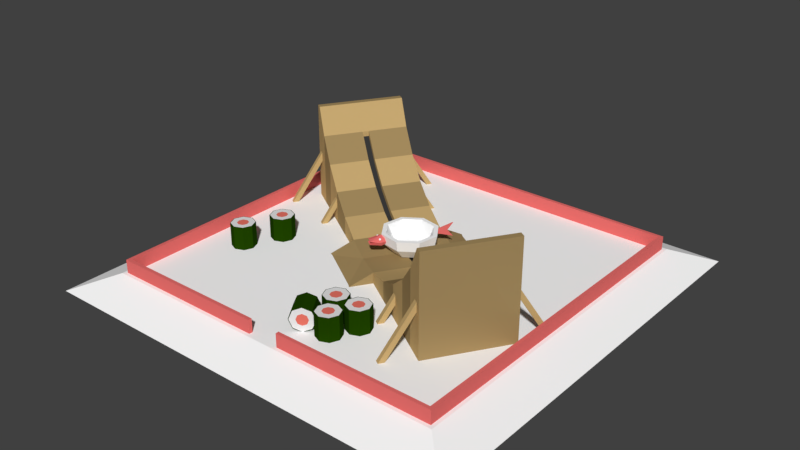 # Source: Fish_KD.blend  (saved by Blender 2.79.0; exported with 4.5.12 LTS)
import bpy
from mathutils import Matrix  # noqa: F401  (used for matrix-valued properties, if any)

bpy.ops.wm.read_factory_settings(use_empty=True)
scene = bpy.context.scene
scene.name = 'Scene'

# ---- collections
col_collection_1 = bpy.data.collections.new('Collection 1'); scene.collection.children.link(col_collection_1)

# ---- materials (node trees are filled in below, after node groups)
mat_fishkd_white = bpy.data.materials.new('FishKD_white')
mat_fishkd_white.alpha_threshold = 0.0
mat_fishkd_white.use_transparent_shadow = False
mat_fishkd_white.diffuse_color = (1.0, 1.0, 1.0, 1.0)
mat_fishkd_white.roughness = 0.5
mat_fishkd_red = bpy.data.materials.new('FishKD_red')
mat_fishkd_red.alpha_threshold = 0.0
mat_fishkd_red.use_transparent_shadow = False
mat_fishkd_red.diffuse_color = (0.8, 0.1582, 0.1494, 1.0)
mat_fishkd_red.roughness = 0.5
mat_fishkd_base = bpy.data.materials.new('FishKD_base')
mat_fishkd_base.alpha_threshold = 0.0
mat_fishkd_base.use_transparent_shadow = False
mat_fishkd_base.diffuse_color = (0.5583, 0.3864, 0.1651, 1.0)
mat_fishkd_base.roughness = 0.5
mat_fishkd_base.line_color = (0.0, 0.0, 0.0, 1.0)
mat_fishkd_black = bpy.data.materials.new('FishKD_black')
mat_fishkd_black.alpha_threshold = 0.0
mat_fishkd_black.use_transparent_shadow = False
mat_fishkd_black.diffuse_color = (0.03968, 0.03968, 0.03968, 1.0)
mat_fishkd_black.roughness = 0.5
mat_fishkd_base_dark = bpy.data.materials.new('FishKD_base_dark')
mat_fishkd_base_dark.alpha_threshold = 0.0
mat_fishkd_base_dark.use_transparent_shadow = False
mat_fishkd_base_dark.diffuse_color = (0.3588, 0.2498, 0.1086, 1.0)
mat_fishkd_base_dark.roughness = 0.5
mat_sushi_green = bpy.data.materials.new('Sushi_green')
mat_sushi_green.alpha_threshold = 0.0
mat_sushi_green.use_transparent_shadow = False
mat_sushi_green.diffuse_color = (0.01242, 0.04955, 0.0, 1.0)
mat_sushi_green.roughness = 0.5
mat_sushi_salmon = bpy.data.materials.new('Sushi_salmon')
mat_sushi_salmon.alpha_threshold = 0.0
mat_sushi_salmon.use_transparent_shadow = False
mat_sushi_salmon.diffuse_color = (0.8, 0.1731, 0.1295, 1.0)
mat_sushi_salmon.roughness = 0.5
mat_sushi_rice = bpy.data.materials.new('Sushi_rice')
mat_sushi_rice.alpha_threshold = 0.0
mat_sushi_rice.use_transparent_shadow = False
mat_sushi_rice.roughness = 0.5
mat_sushi_rice.specular_intensity = 1.0

# ---- material node trees

# ---- world
world_world = bpy.data.worlds.new('World'); scene.world = world_world
world_world.color = (0.05088, 0.05088, 0.05088)
world_world.use_sun_shadow = False
world_world.sun_shadow_jitter_overblur = 0.0
world_world.cycles.sampling_method = 'MANUAL'

# ---- meshes
me_cube = bpy.data.meshes.new('Cube')
me_cube.from_pydata([(3.035, 3.035, -0.06253), (3.035, -3.035, -0.06253), (-3.035, -3.035, -0.06253), (-3.035, 3.035, -0.06253), (2.416, 2.416, 0.1621), (2.416, -2.416, 0.1621), (-2.416, -2.416, 0.1621), (-2.416, 2.416, 0.1621), (2.514, 2.514, 0.1621), (2.514, -2.514, 0.1621), (-2.514, 2.514, 0.1621), (-2.514, -2.514, 0.1621), (2.465, 2.465, 0.1621), (2.465, -2.465, 0.1621), (-2.465, 2.465, 0.1621), (-2.465, -2.465, 0.1621), (2.465, 2.465, 0.3516), (2.465, -2.465, 0.3516), (-2.465, 2.465, 0.3516), (-2.465, -2.465, 0.3516), (2.416, 2.416, 0.3516), (2.416, -2.416, 0.3516), (-2.416, 2.416, 0.3516), (-2.416, -2.416, 0.3516), (0.2753, 3.035, -0.06253), (-0.2753, 3.035, -0.06253), (0.2753, -3.035, -0.06253), (-0.2753, -3.035, -0.06253), (0.228, 2.514, 0.1621), (-0.2281, 2.514, 0.1621), (0.228, -2.514, 0.1621), (-0.2281, -2.514, 0.1621), (0.2236, 2.465, 0.1621), (-0.2236, 2.465, 0.1621), (0.2236, -2.465, 0.1621), (-0.2236, -2.465, 0.1621), (0.2192, 2.416, 0.1621), (-0.2192, 2.416, 0.1621), (0.2192, -2.416, 0.1621), (-0.2192, -2.416, 0.1621), (0.2236, 2.465, 0.3516), (-0.2236, 2.465, 0.3516), (0.2236, -2.465, 0.3516), (-0.2236, -2.465, 0.3516), (0.2192, 2.416, 0.3516), (-0.2192, 2.416, 0.3516), (0.2192, -2.416, 0.3516), (-0.2192, -2.416, 0.3516)], [], [(25, 27, 2, 3), (37, 7, 6, 39), (0, 8, 9, 1), (27, 31, 11, 2), (2, 11, 10, 3), (29, 25, 3, 10), (12, 13, 9, 8), (32, 12, 8, 28), (35, 15, 11, 31), (15, 14, 10, 11), (4, 5, 21, 20), (39, 6, 23, 47), (33, 14, 18, 41), (14, 15, 19, 18), (20, 21, 17, 16), (44, 20, 16, 40), (47, 23, 19, 43), (23, 22, 18, 19), (34, 13, 17, 42), (6, 7, 22, 23), (13, 12, 16, 17), (36, 4, 20, 44), (7, 37, 45, 22), (37, 36, 44, 45), (15, 35, 43, 19), (35, 39, 47, 43), (21, 46, 42, 17), (34, 42, 46, 38), (22, 45, 41, 18), (45, 44, 40, 41), (12, 32, 40, 16), (32, 33, 41, 40), (5, 38, 46, 21), (35, 34, 38, 39), (13, 34, 30, 9), (34, 35, 31, 30), (14, 33, 29, 10), (33, 32, 28, 29), (8, 0, 24, 28), (28, 24, 25, 29), (1, 9, 30, 26), (26, 30, 31, 27), (4, 36, 38, 5), (36, 37, 39, 38), (0, 1, 26, 24), (24, 26, 27, 25)])
me_cube.polygons.foreach_set('material_index', [0, 0, 0, 0, 0, 0, 0, 0, 0, 0, 1, 1, 1, 1, 1, 1, 1, 1, 1, 1, 1, 1, 1, 1, 1, 1, 1, 1, 1, 1, 1, 1, 1, 0, 0, 0, 0, 0, 0, 0, 0, 0, 0, 0, 0, 0])
me_cube.materials.append(mat_fishkd_white)
me_cube.materials.append(mat_fishkd_red)
me_cube.use_remesh_preserve_volume = False
me_cube.use_remesh_preserve_attributes = False
me_cube.use_mirror_vertex_groups = False
me_cube.update()
me_cylinder = bpy.data.meshes.new('Cylinder')
me_cylinder.from_pydata([(-5.323e-07, -0.6015, -1.333), (-0.4605, -0.6015, -1.294), (-0.9033, -0.6015, -1.176), (-1.311, -0.6015, -0.9855), (-1.669, -0.6015, -0.7288), (-1.963, -0.6015, -0.416), (-2.181, -0.6015, -0.05911), (-5.323e-07, -0.6015, -1.489), (-0.4605, -0.6015, -1.489), (-0.9033, -0.6015, -1.489), (-1.311, -0.6015, -1.489), (-1.669, -0.6015, -1.489), (-1.963, -0.6015, -1.489), (-2.181, -0.6015, -1.489), (-5.323e-07, -0.0449, -1.333), (-0.4605, -0.0449, -1.294), (-0.9033, -0.0449, -1.176), (-1.311, -0.0449, -0.9855), (-1.669, -0.0449, -0.7288), (-1.963, -0.0449, -0.416), (-2.181, -0.0449, -0.05911), (-2.181, -0.0449, -1.489), (-5.549e-07, -0.0449, -1.409), (-0.4605, -0.0449, -1.369), (-0.9033, -0.0449, -1.252), (-1.311, -0.0449, -1.061), (-1.669, -0.0449, -0.8041), (-1.963, -0.0449, -0.4913), (-2.269, -0.6015, -0.05911), (-2.269, -0.6015, -1.489), (-2.269, -0.0449, -1.489), (-2.269, -0.0449, -0.05911), (-5.323e-07, -0.9497, -1.463), (-0.4605, -0.9497, -1.463), (-5.323e-07, -0.9497, -1.489), (-0.4605, -0.9497, -1.489), (-1.963, 4.619e-07, -0.416), (-2.181, 4.619e-07, -0.05911), (-2.181, 4.619e-07, -1.489), (-5.549e-07, 5.573e-07, -1.409), (-0.4605, 5.573e-07, -1.369), (-0.9033, 5.472e-07, -1.252), (-1.311, 5.573e-07, -1.061), (-1.669, 5.573e-07, -0.8041), (-1.963, 5.472e-07, -0.4913), (-2.269, 4.619e-07, -0.05911), (-2.269, 4.619e-07, -1.489), (-2.119, -1.222, -1.719), (-2.119, -0.5555, -0.6557), (-2.188, -1.222, -1.72), (-2.188, -0.5549, -0.656), (-2.119, -1.164, -1.756), (-2.119, -0.4971, -0.6923), (-2.188, -1.163, -1.756), (-2.188, -0.4965, -0.6926), (-1.327, -1.015, -1.753), (-1.327, -0.5292, -0.9776), (-1.396, -1.014, -1.753), (-1.396, -0.5286, -0.978), (-1.327, -0.9565, -1.789), (-1.327, -0.4708, -1.014), (-1.396, -0.956, -1.79), (-1.396, -0.4703, -1.015)], [], [(14, 15, 1, 0), (15, 16, 2, 1), (16, 17, 3, 2), (17, 18, 4, 3), (18, 19, 5, 4), (19, 20, 6, 5), (0, 1, 33, 32), (4, 5, 12, 11), (2, 3, 10, 9), (5, 6, 13, 12), (3, 4, 11, 10), (1, 2, 9, 8), (6, 20, 31, 28), (13, 6, 28, 29), (36, 37, 20, 19), (17, 16, 24, 25), (18, 17, 25, 26), (43, 44, 27, 26), (42, 43, 26, 25), (41, 42, 25, 24), (40, 41, 24, 23), (39, 40, 23, 22), (16, 15, 23, 24), (19, 18, 26, 27), (15, 14, 22, 23), (36, 19, 27, 44), (28, 31, 30, 29), (21, 13, 29, 30), (38, 21, 30, 46), (32, 33, 35, 34), (1, 8, 35, 33), (8, 7, 34, 35), (31, 45, 46, 30), (20, 37, 45, 31), (47, 48, 50, 49), (49, 50, 54, 53), (53, 54, 52, 51), (51, 52, 48, 47), (49, 53, 51, 47), (54, 50, 48, 52), (55, 56, 58, 57), (57, 58, 62, 61), (61, 62, 60, 59), (59, 60, 56, 55), (57, 61, 59, 55), (62, 58, 56, 60)])
me_cylinder.polygons.foreach_set('material_index', [2, 0, 2, 0, 2, 0, 2, 2, 2, 0, 0, 0, 2, 0, 0, 0, 0, 1, 1, 1, 1, 1, 0, 0, 0, 0, 2, 0, 0, 0, 2, 0, 2, 2, 0, 0, 0, 0, 0, 0, 0, 0, 0, 0, 0, 0])
me_cylinder.materials.append(mat_fishkd_base)
me_cylinder.materials.append(mat_fishkd_black)
me_cylinder.materials.append(mat_fishkd_base_dark)
me_cylinder.use_remesh_preserve_volume = False
me_cylinder.use_remesh_preserve_attributes = False
me_cylinder.use_mirror_vertex_groups = False
me_cylinder.update()
me_cylinder_001 = bpy.data.meshes.new('Cylinder.001')
me_cylinder_001.from_pydata([(8.075e-09, 0.05603, -0.05665), (2.256e-08, 0.242, 0.1591), (0.03962, 0.03962, -0.05665), (0.1711, 0.1711, 0.1591), (0.05603, -1.49e-08, -0.05665), (0.242, -1.49e-08, 0.1591), (0.03962, -0.03962, -0.05665), (0.1711, -0.1711, 0.1591), (1.685e-08, -0.05603, -0.05665), (8.273e-09, -0.242, 0.1591), (-0.03962, -0.03962, -0.05665), (-0.1711, -0.1711, 0.1591), (-0.05603, 1.49e-08, -0.05665), (-0.242, 0.0, 0.1591), (-0.03962, 0.03962, -0.05665), (-0.1711, 0.1711, 0.1591), (0.2025, 0.2025, 0.1591), (2.328e-08, 0.2864, 0.1591), (0.2864, -1.49e-08, 0.1591), (0.2025, -0.2025, 0.1591), (-1.761e-09, -0.2864, 0.1591), (-0.2025, -0.2025, 0.1591), (-0.2864, 0.0, 0.1591), (-0.2025, 0.2025, 0.1591), (0.1189, 0.1189, 5.96e-08), (1.328e-08, 0.1682, 5.96e-08), (0.1682, -1.49e-08, 5.96e-08), (0.1189, -0.1189, 5.96e-08), (3.348e-09, -0.1682, 5.96e-08), (-0.1189, -0.1189, 5.96e-08), (-0.1682, 0.0, 5.96e-08), (-0.1189, 0.1189, 5.96e-08), (2.072e-08, 0.2629, 0.05121), (0.1859, 0.1859, 0.05121), (0.2629, -1.49e-08, 0.05121), (0.1859, -0.1859, 0.05121), (-2.263e-09, -0.2629, 0.05121), (-0.1859, -0.1859, 0.05121), (-0.2629, 0.0, 0.05121), (-0.1859, 0.1859, 0.05121), (-0.005601, 0.2645, 0.08434), (-0.005601, 0.2645, 0.126), (-0.005601, 0.433, 0.03328), (-0.005601, 0.433, 0.177), (0.005602, 0.2645, 0.08434), (0.005602, 0.2645, 0.126), (0.005602, 0.433, 0.03328), (0.005602, 0.433, 0.177), (-0.005601, 0.2645, 0.1051), (-0.005601, 0.375, 0.1051), (0.005602, 0.375, 0.1051), (0.005602, 0.2645, 0.1051), (0.02977, -0.2535, 0.1268), (-8.433e-08, -0.2535, 0.1391), (-8.271e-08, -0.2954, 0.154), (-8.271e-08, -0.4093, 0.1173), (0.04027, -0.2954, 0.1373), (0.04027, -0.4093, 0.113), (0.05696, -0.2954, 0.09703), (0.05696, -0.3293, 0.09703), (0.04027, -0.2954, 0.05675), (0.04027, -0.4093, 0.08105), (-8.769e-08, -0.2954, 0.04007), (-8.769e-08, -0.4093, 0.07671), (-0.04027, -0.2954, 0.05675), (-0.04027, -0.4093, 0.08105), (-0.05696, -0.2954, 0.09703), (-0.05696, -0.3293, 0.09703), (-0.04027, -0.2954, 0.1373), (-0.04027, -0.4093, 0.113), (0.0421, -0.2535, 0.09703), (0.02977, -0.2535, 0.06726), (-8.801e-08, -0.2535, 0.05493), (-0.02977, -0.2535, 0.06726), (-0.0421, -0.2535, 0.09703), (-0.02977, -0.2535, 0.1268), (-8.52e-08, -0.3313, 0.09703), (0.04027, -0.3313, 0.09703), (-0.04027, -0.3313, 0.09703), (-0.04057, -0.3138, 0.115), (-0.0321, -0.3199, 0.1215), (-0.0438, -0.3237, 0.1215), (-0.05103, -0.3138, 0.1215), (-0.0438, -0.3038, 0.1215), (-0.0321, -0.3076, 0.1215), (-0.03733, -0.3237, 0.1319), (-0.04903, -0.3199, 0.1319), (-0.04903, -0.3076, 0.1319), (-0.03733, -0.3038, 0.1319), (-0.0301, -0.3138, 0.1319), (-0.04057, -0.3138, 0.1384), (-0.04247, -0.3196, 0.1167), (-0.03559, -0.3174, 0.1167), (-0.03749, -0.3232, 0.1205), (-0.03062, -0.3138, 0.1205), (-0.03559, -0.3101, 0.1167), (-0.04672, -0.3138, 0.1167), (-0.04862, -0.3196, 0.1205), (-0.04247, -0.3079, 0.1167), (-0.04862, -0.3079, 0.1205), (-0.03749, -0.3043, 0.1205), (-0.02944, -0.3174, 0.1267), (-0.02944, -0.3101, 0.1267), (-0.04057, -0.3254, 0.1267), (-0.03369, -0.3232, 0.1267), (-0.05169, -0.3174, 0.1267), (-0.04744, -0.3232, 0.1267), (-0.04744, -0.3043, 0.1267), (-0.05169, -0.3101, 0.1267), (-0.03369, -0.3043, 0.1267), (-0.04057, -0.3021, 0.1267), (-0.03252, -0.3196, 0.1328), (-0.04364, -0.3232, 0.1328), (-0.05052, -0.3138, 0.1328), (-0.04364, -0.3043, 0.1328), (-0.03252, -0.3079, 0.1328), (-0.03867, -0.3196, 0.1366), (-0.03442, -0.3138, 0.1366), (-0.04554, -0.3174, 0.1366), (-0.04554, -0.3101, 0.1366), (-0.03867, -0.3079, 0.1366), (0.04057, -0.3138, 0.115), (0.04903, -0.3199, 0.1215), (0.03733, -0.3237, 0.1215), (0.0301, -0.3138, 0.1215), (0.03733, -0.3038, 0.1215), (0.04903, -0.3076, 0.1215), (0.0438, -0.3237, 0.1319), (0.0321, -0.3199, 0.1319), (0.0321, -0.3076, 0.1319), (0.0438, -0.3038, 0.1319), (0.05103, -0.3138, 0.1319), (0.04057, -0.3138, 0.1384), (0.03867, -0.3196, 0.1167), (0.04554, -0.3174, 0.1167), (0.04364, -0.3232, 0.1205), (0.05052, -0.3138, 0.1205), (0.04554, -0.3101, 0.1167), (0.03442, -0.3138, 0.1167), (0.03252, -0.3196, 0.1205), (0.03867, -0.3079, 0.1167), (0.03252, -0.3079, 0.1205), (0.04364, -0.3043, 0.1205), (0.05169, -0.3174, 0.1267), (0.05169, -0.3101, 0.1267), (0.04057, -0.3254, 0.1267), (0.04744, -0.3232, 0.1267), (0.02944, -0.3174, 0.1267), (0.03369, -0.3232, 0.1267), (0.03369, -0.3043, 0.1267), (0.02944, -0.3101, 0.1267), (0.04744, -0.3043, 0.1267), (0.04057, -0.3021, 0.1267), (0.04862, -0.3196, 0.1328), (0.03749, -0.3232, 0.1328), (0.03062, -0.3138, 0.1328), (0.03749, -0.3043, 0.1328), (0.04862, -0.3079, 0.1328), (0.04247, -0.3196, 0.1366), (0.04672, -0.3138, 0.1366), (0.03559, -0.3174, 0.1366), (0.03559, -0.3101, 0.1366), (0.04247, -0.3079, 0.1366), (1.168e-08, 0.1679, -0.05665), (0.1187, 0.1187, -0.05665), (0.1679, -1.49e-08, -0.05665), (0.1187, -0.1187, -0.05665), (-2.993e-09, -0.1679, -0.05665), (-0.1187, -0.1187, -0.05665), (-0.1679, 0.0, -0.05665), (-0.1187, 0.1187, -0.05665)], [], [(32, 17, 16, 33), (33, 16, 18, 34), (34, 18, 19, 35), (35, 19, 20, 36), (36, 20, 21, 37), (37, 21, 22, 38), (15, 13, 30, 31), (38, 22, 23, 39), (39, 23, 17, 32), (0, 2, 4, 6, 8, 10, 12, 14), (1, 3, 16, 17), (3, 5, 18, 16), (5, 7, 19, 18), (7, 9, 20, 19), (9, 11, 21, 20), (11, 13, 22, 21), (13, 15, 23, 22), (15, 1, 17, 23), (24, 25, 31, 30, 29, 28, 27, 26), (11, 9, 28, 29), (7, 5, 26, 27), (3, 1, 25, 24), (1, 15, 31, 25), (13, 11, 29, 30), (9, 7, 27, 28), (5, 3, 24, 26), (170, 39, 32, 163), (169, 38, 39, 170), (168, 37, 38, 169), (167, 36, 37, 168), (166, 35, 36, 167), (165, 34, 35, 166), (164, 33, 34, 165), (163, 32, 33, 164), (48, 41, 43, 49), (49, 43, 47, 50), (50, 47, 45, 51), (51, 45, 41, 48), (42, 46, 44, 40), (47, 43, 41, 45), (44, 51, 48, 40), (46, 50, 51, 44), (42, 49, 50, 46), (40, 48, 49, 42), (66, 68, 75, 74), (54, 55, 57, 56), (58, 60, 71, 70), (56, 57, 59, 58), (68, 54, 53, 75), (58, 59, 61, 60), (64, 66, 74, 73), (60, 61, 63, 62), (56, 58, 70, 52), (62, 63, 65, 64), (54, 56, 52, 53), (64, 65, 67, 66), (53, 52, 70, 71, 72, 73, 74, 75), (62, 64, 73, 72), (66, 67, 69, 68), (68, 69, 55, 54), (60, 62, 72, 71), (63, 61, 77, 76), (55, 69, 78, 76), (65, 63, 76, 78), (57, 55, 76, 77), (65, 78, 67), (67, 78, 69), (59, 77, 61), (57, 77, 59), (79, 92, 91), (80, 92, 94), (79, 91, 96), (79, 96, 98), (79, 98, 95), (80, 94, 101), (81, 93, 103), (82, 97, 105), (83, 99, 107), (84, 100, 109), (80, 101, 104), (81, 103, 106), (82, 105, 108), (83, 107, 110), (84, 109, 102), (85, 111, 116), (86, 112, 118), (87, 113, 119), (88, 114, 120), (89, 115, 117), (117, 120, 90), (117, 115, 120), (115, 88, 120), (120, 119, 90), (120, 114, 119), (114, 87, 119), (119, 118, 90), (119, 113, 118), (113, 86, 118), (118, 116, 90), (118, 112, 116), (112, 85, 116), (116, 117, 90), (116, 111, 117), (111, 89, 117), (102, 115, 89), (102, 109, 115), (109, 88, 115), (110, 114, 88), (110, 107, 114), (107, 87, 114), (108, 113, 87), (108, 105, 113), (105, 86, 113), (106, 112, 86), (106, 103, 112), (103, 85, 112), (104, 111, 85), (104, 101, 111), (101, 89, 111), (109, 110, 88), (109, 100, 110), (100, 83, 110), (107, 108, 87), (107, 99, 108), (99, 82, 108), (105, 106, 86), (105, 97, 106), (97, 81, 106), (103, 104, 85), (103, 93, 104), (93, 80, 104), (101, 102, 89), (101, 94, 102), (94, 84, 102), (95, 100, 84), (95, 98, 100), (98, 83, 100), (98, 99, 83), (98, 96, 99), (96, 82, 99), (96, 97, 82), (96, 91, 97), (91, 81, 97), (94, 95, 84), (94, 92, 95), (92, 79, 95), (91, 93, 81), (91, 92, 93), (92, 80, 93), (121, 134, 133), (122, 134, 136), (121, 133, 138), (121, 138, 140), (121, 140, 137), (122, 136, 143), (123, 135, 145), (124, 139, 147), (125, 141, 149), (126, 142, 151), (122, 143, 146), (123, 145, 148), (124, 147, 150), (125, 149, 152), (126, 151, 144), (127, 153, 158), (128, 154, 160), (129, 155, 161), (130, 156, 162), (131, 157, 159), (159, 162, 132), (159, 157, 162), (157, 130, 162), (162, 161, 132), (162, 156, 161), (156, 129, 161), (161, 160, 132), (161, 155, 160), (155, 128, 160), (160, 158, 132), (160, 154, 158), (154, 127, 158), (158, 159, 132), (158, 153, 159), (153, 131, 159), (144, 157, 131), (144, 151, 157), (151, 130, 157), (152, 156, 130), (152, 149, 156), (149, 129, 156), (150, 155, 129), (150, 147, 155), (147, 128, 155), (148, 154, 128), (148, 145, 154), (145, 127, 154), (146, 153, 127), (146, 143, 153), (143, 131, 153), (151, 152, 130), (151, 142, 152), (142, 125, 152), (149, 150, 129), (149, 141, 150), (141, 124, 150), (147, 148, 128), (147, 139, 148), (139, 123, 148), (145, 146, 127), (145, 135, 146), (135, 122, 146), (143, 144, 131), (143, 136, 144), (136, 126, 144), (137, 142, 126), (137, 140, 142), (140, 125, 142), (140, 141, 125), (140, 138, 141), (138, 124, 141), (138, 139, 124), (138, 133, 139), (133, 123, 139), (136, 137, 126), (136, 134, 137), (134, 121, 137), (133, 135, 123), (133, 134, 135), (134, 122, 135), (2, 0, 163, 164), (4, 2, 164, 165), (6, 4, 165, 166), (8, 6, 166, 167), (10, 8, 167, 168), (12, 10, 168, 169), (14, 12, 169, 170), (0, 14, 170, 163)])
me_cylinder_001.polygons.foreach_set('material_index', [1, 1, 1, 1, 1, 1, 1, 1, 1, 1, 1, 1, 1, 1, 1, 1, 1, 1, 1, 1, 1, 1, 1, 1, 1, 1, 1, 1, 1, 1, 1, 1, 1, 1, 2, 2, 2, 2, 2, 2, 2, 2, 2, 2, 2, 2, 2, 2, 2, 2, 2, 2, 2, 2, 2, 2, 2, 2, 2, 2, 2, 2, 2, 2, 2, 2, 2, 2, 2, 1, 1, 1, 1, 1, 1, 1, 1, 1, 1, 1, 1, 1, 1, 1, 1, 1, 1, 1, 1, 1, 1, 1, 1, 1, 1, 1, 1, 1, 1, 1, 1, 1, 1, 1, 1, 1, 1, 1, 1, 1, 1, 1, 1, 1, 1, 1, 1, 1, 1, 1, 1, 1, 1, 1, 1, 1, 1, 1, 1, 1, 1, 1, 1, 1, 1, 1, 1, 1, 1, 1, 1, 1, 1, 1, 1, 1, 1, 1, 1, 1, 1, 1, 1, 1, 1, 1, 1, 1, 1, 1, 1, 1, 1, 1, 1, 1, 1, 1, 1, 1, 1, 1, 1, 1, 1, 1, 1, 1, 1, 1, 1, 1, 1, 1, 1, 1, 1, 1, 1, 1, 1, 1, 1, 1, 1, 1, 1, 1, 1, 1, 1, 1, 1, 1, 1, 1, 1, 1, 1, 1, 1, 1, 1, 1, 1, 1, 1, 1, 1, 1, 1, 1, 1, 1, 1, 1, 1, 1, 1, 1, 1, 1, 1, 1, 1, 1, 1])
me_cylinder_001.materials.append(mat_fishkd_base)
me_cylinder_001.materials.append(mat_fishkd_white)
me_cylinder_001.materials.append(mat_fishkd_red)
me_cylinder_001.use_remesh_preserve_volume = False
me_cylinder_001.use_remesh_preserve_attributes = False
me_cylinder_001.use_mirror_vertex_groups = False
me_cylinder_001.update()
me_cylinder_007 = bpy.data.meshes.new('Cylinder.007')
me_cylinder_007.from_pydata([(-3.898e-08, 0.08034, -0.171), (-3.898e-08, 0.08034, 0.171), (0.05681, 0.05681, -0.171), (0.05681, 0.05681, 0.171), (0.08034, -1.296e-09, -0.171), (0.08034, -1.296e-09, 0.171), (0.05681, -0.05681, -0.171), (0.05681, -0.05681, 0.171), (-4.954e-08, -0.08034, -0.171), (-4.954e-08, -0.08034, 0.171), (-0.05681, -0.05681, -0.171), (-0.05681, -0.05681, 0.171), (-0.08034, 5.421e-09, -0.171), (-0.08034, 6.754e-09, 0.171), (-0.05681, 0.05681, -0.171), (-0.05681, 0.05681, 0.171), (-4.324e-08, 0.171, -0.171), (0.1209, 0.1209, -0.171), (0.1209, 0.1209, 0.171), (-4.324e-08, 0.171, 0.171), (0.171, -1.296e-09, -0.171), (0.171, -1.296e-09, 0.171), (0.1209, -0.1209, -0.171), (0.1209, -0.1209, 0.171), (-5.818e-08, -0.171, -0.171), (-5.818e-08, -0.171, 0.171), (-0.1209, -0.1209, -0.171), (-0.1209, -0.1209, 0.171), (-0.171, 8.216e-09, -0.171), (-0.171, 8.216e-09, 0.171), (-0.1209, 0.1209, -0.171), (-0.1209, 0.1209, 0.171), (-4.298e-08, 0.163, -0.171), (0.1153, 0.1153, -0.171), (0.1153, 0.1153, 0.171), (-4.298e-08, 0.163, 0.171), (0.163, -1.296e-09, -0.171), (0.163, -1.296e-09, 0.171), (0.1153, -0.1153, -0.171), (0.1153, -0.1153, 0.171), (-5.754e-08, -0.163, -0.171), (-5.754e-08, -0.163, 0.171), (-0.1153, -0.1153, -0.171), (-0.1153, -0.1153, 0.171), (-0.163, 8.087e-09, -0.171), (-0.163, 8.087e-09, 0.171), (-0.1153, 0.1153, -0.171), (-0.1153, 0.1153, 0.171), (0.2335, 0.5755, -0.171), (0.2335, 0.5755, 0.171), (0.2903, 0.5519, -0.171), (0.2903, 0.5519, 0.171), (0.3139, 0.4951, -0.171), (0.3139, 0.4951, 0.171), (0.2903, 0.4383, -0.171), (0.2903, 0.4383, 0.171), (0.2335, 0.4148, -0.171), (0.2335, 0.4148, 0.171), (0.1767, 0.4383, -0.171), (0.1767, 0.4383, 0.171), (0.1532, 0.4951, -0.171), (0.1532, 0.4951, 0.171), (0.1767, 0.5519, -0.171), (0.1767, 0.5519, 0.171), (0.2335, 0.6661, -0.171), (0.3544, 0.616, -0.171), (0.3544, 0.616, 0.171), (0.2335, 0.6661, 0.171), (0.4045, 0.4951, -0.171), (0.4045, 0.4951, 0.171), (0.3544, 0.3742, -0.171), (0.3544, 0.3742, 0.171), (0.2335, 0.3242, -0.171), (0.2335, 0.3242, 0.171), (0.1126, 0.3742, -0.171), (0.1126, 0.3742, 0.171), (0.06255, 0.4951, -0.171), (0.06255, 0.4951, 0.171), (0.1126, 0.616, -0.171), (0.1126, 0.616, 0.171), (0.2335, 0.6581, -0.171), (0.3488, 0.6104, -0.171), (0.3488, 0.6104, 0.171), (0.2335, 0.6581, 0.171), (0.3965, 0.4951, -0.171), (0.3965, 0.4951, 0.171), (0.3488, 0.3799, -0.171), (0.3488, 0.3799, 0.171), (0.2335, 0.3322, -0.171), (0.2335, 0.3322, 0.171), (0.1183, 0.3799, -0.171), (0.1183, 0.3799, 0.171), (0.07053, 0.4951, -0.171), (0.07053, 0.4951, 0.171), (0.1183, 0.6104, -0.171), (0.1183, 0.6104, 0.171), (1.918, -0.7696, 0.08034), (2.108, -1.054, 0.08034), (1.966, -0.738, 0.05681), (2.156, -1.022, 0.05681), (1.985, -0.7249, 6.177e-09), (2.175, -1.009, -8.769e-09), (1.966, -0.738, -0.05681), (2.156, -1.022, -0.05681), (1.918, -0.7696, -0.08034), (2.108, -1.054, -0.08034), (1.871, -0.8012, -0.05681), (2.061, -1.085, -0.05681), (1.852, -0.8142, 1.289e-08), (2.042, -1.098, -7.193e-10), (1.871, -0.8012, 0.05681), (2.061, -1.085, 0.05681), (1.918, -0.7696, 0.171), (2.019, -0.7024, 0.1209), (2.209, -0.9866, 0.1209), (2.108, -1.054, 0.171), (2.06, -0.6745, 6.177e-09), (2.25, -0.9588, -8.769e-09), (2.019, -0.7024, -0.1209), (2.209, -0.9866, -0.1209), (1.918, -0.7696, -0.171), (2.108, -1.054, -0.171), (1.818, -0.8368, -0.1209), (2.008, -1.121, -0.1209), (1.776, -0.8646, 1.569e-08), (1.966, -1.149, 7.424e-10), (1.818, -0.8368, 0.1209), (2.008, -1.121, 0.1209), (1.918, -0.7696, 0.163), (2.014, -0.7055, 0.1153), (2.204, -0.9897, 0.1153), (2.108, -1.054, 0.163), (2.054, -0.679, 6.177e-09), (2.244, -0.9632, -8.769e-09), (2.014, -0.7055, -0.1153), (2.204, -0.9897, -0.1153), (1.918, -0.7696, -0.163), (2.108, -1.054, -0.163), (1.822, -0.8337, -0.1153), (2.013, -1.118, -0.1153), (1.783, -0.8602, 1.556e-08), (1.973, -1.144, 6.138e-10), (1.822, -0.8337, 0.1153), (2.013, -1.118, 0.1153), (2.396, -0.8314, -0.171), (2.396, -0.8314, 0.171), (2.453, -0.8549, -0.171), (2.453, -0.8549, 0.171), (2.476, -0.9117, -0.171), (2.476, -0.9117, 0.171), (2.453, -0.9685, -0.171), (2.453, -0.9685, 0.171), (2.396, -0.992, -0.171), (2.396, -0.992, 0.171), (2.339, -0.9685, -0.171), (2.339, -0.9685, 0.171), (2.315, -0.9117, -0.171), (2.315, -0.9117, 0.171), (2.339, -0.8549, -0.171), (2.339, -0.8549, 0.171), (2.396, -0.7407, -0.171), (2.517, -0.7908, -0.171), (2.517, -0.7908, 0.171), (2.396, -0.7407, 0.171), (2.567, -0.9117, -0.171), (2.567, -0.9117, 0.171), (2.517, -1.033, -0.171), (2.517, -1.033, 0.171), (2.396, -1.083, -0.171), (2.396, -1.083, 0.171), (2.275, -1.033, -0.171), (2.275, -1.033, 0.171), (2.225, -0.9117, -0.171), (2.225, -0.9117, 0.171), (2.275, -0.7908, -0.171), (2.275, -0.7908, 0.171), (2.396, -0.7487, -0.171), (2.511, -0.7964, -0.171), (2.511, -0.7964, 0.171), (2.396, -0.7487, 0.171), (2.559, -0.9117, -0.171), (2.559, -0.9117, 0.171), (2.511, -1.027, -0.171), (2.511, -1.027, 0.171), (2.396, -1.075, -0.171), (2.396, -1.075, 0.171), (2.28, -1.027, -0.171), (2.28, -1.027, 0.171), (2.233, -0.9117, -0.171), (2.233, -0.9117, 0.171), (2.28, -0.7964, -0.171), (2.28, -0.7964, 0.171), (2.214, -0.5025, -0.171), (2.214, -0.5025, 0.171), (2.271, -0.526, -0.171), (2.271, -0.526, 0.171), (2.294, -0.5828, -0.171), (2.294, -0.5828, 0.171), (2.271, -0.6396, -0.171), (2.271, -0.6396, 0.171), (2.214, -0.6631, -0.171), (2.214, -0.6631, 0.171), (2.157, -0.6396, -0.171), (2.157, -0.6396, 0.171), (2.134, -0.5828, -0.171), (2.134, -0.5828, 0.171), (2.157, -0.526, -0.171), (2.157, -0.526, 0.171), (2.214, -0.4118, -0.171), (2.335, -0.4619, -0.171), (2.335, -0.4619, 0.171), (2.214, -0.4118, 0.171), (2.385, -0.5828, -0.171), (2.385, -0.5828, 0.171), (2.335, -0.7037, -0.171), (2.335, -0.7037, 0.171), (2.214, -0.7538, -0.171), (2.214, -0.7538, 0.171), (2.093, -0.7037, -0.171), (2.093, -0.7037, 0.171), (2.043, -0.5828, -0.171), (2.043, -0.5828, 0.171), (2.093, -0.4619, -0.171), (2.093, -0.4619, 0.171), (2.214, -0.4198, -0.171), (2.329, -0.4676, -0.171), (2.329, -0.4676, 0.171), (2.214, -0.4198, 0.171), (2.377, -0.5828, -0.171), (2.377, -0.5828, 0.171), (2.329, -0.6981, -0.171), (2.329, -0.6981, 0.171), (2.214, -0.7458, -0.171), (2.214, -0.7458, 0.171), (2.099, -0.6981, -0.171), (2.099, -0.6981, 0.171), (2.051, -0.5828, -0.171), (2.051, -0.5828, 0.171), (2.099, -0.4676, -0.171), (2.099, -0.4676, 0.171), (2.569, -0.5025, -0.171), (2.569, -0.5025, 0.171), (2.626, -0.526, -0.171), (2.626, -0.526, 0.171), (2.649, -0.5828, -0.171), (2.649, -0.5828, 0.171), (2.626, -0.6396, -0.171), (2.626, -0.6396, 0.171), (2.569, -0.6631, -0.171), (2.569, -0.6631, 0.171), (2.512, -0.6396, -0.171), (2.512, -0.6396, 0.171), (2.489, -0.5828, -0.171), (2.489, -0.5828, 0.171), (2.512, -0.526, -0.171), (2.512, -0.526, 0.171), (2.569, -0.4118, -0.171), (2.69, -0.4619, -0.171), (2.69, -0.4619, 0.171), (2.569, -0.4118, 0.171), (2.74, -0.5828, -0.171), (2.74, -0.5828, 0.171), (2.69, -0.7037, -0.171), (2.69, -0.7037, 0.171), (2.569, -0.7538, -0.171), (2.569, -0.7538, 0.171), (2.448, -0.7037, -0.171), (2.448, -0.7037, 0.171), (2.398, -0.5828, -0.171), (2.398, -0.5828, 0.171), (2.448, -0.4619, -0.171), (2.448, -0.4619, 0.171), (2.569, -0.4198, -0.171), (2.684, -0.4676, -0.171), (2.684, -0.4676, 0.171), (2.569, -0.4198, 0.171), (2.732, -0.5828, -0.171), (2.732, -0.5828, 0.171), (2.684, -0.6981, -0.171), (2.684, -0.6981, 0.171), (2.569, -0.7458, -0.171), (2.569, -0.7458, 0.171), (2.454, -0.6981, -0.171), (2.454, -0.6981, 0.171), (2.406, -0.5828, -0.171), (2.406, -0.5828, 0.171), (2.454, -0.4676, -0.171), (2.454, -0.4676, 0.171)], [], [(16, 19, 18, 17), (17, 18, 21, 20), (20, 21, 23, 22), (22, 23, 25, 24), (24, 25, 27, 26), (26, 27, 29, 28), (3, 1, 15, 13, 11, 9, 7, 5), (28, 29, 31, 30), (30, 31, 19, 16), (0, 2, 4, 6, 8, 10, 12, 14), (33, 32, 16, 17), (35, 34, 18, 19), (36, 33, 17, 20), (34, 37, 21, 18), (38, 36, 20, 22), (37, 39, 23, 21), (40, 38, 22, 24), (39, 41, 25, 23), (42, 40, 24, 26), (41, 43, 27, 25), (44, 42, 26, 28), (43, 45, 29, 27), (46, 44, 28, 30), (45, 47, 31, 29), (32, 46, 30, 16), (47, 35, 19, 31), (2, 0, 32, 33), (1, 3, 34, 35), (4, 2, 33, 36), (3, 5, 37, 34), (6, 4, 36, 38), (5, 7, 39, 37), (8, 6, 38, 40), (7, 9, 41, 39), (10, 8, 40, 42), (9, 11, 43, 41), (12, 10, 42, 44), (11, 13, 45, 43), (14, 12, 44, 46), (13, 15, 47, 45), (0, 14, 46, 32), (15, 1, 35, 47), (64, 67, 66, 65), (65, 66, 69, 68), (68, 69, 71, 70), (70, 71, 73, 72), (72, 73, 75, 74), (74, 75, 77, 76), (51, 49, 63, 61, 59, 57, 55, 53), (76, 77, 79, 78), (78, 79, 67, 64), (48, 50, 52, 54, 56, 58, 60, 62), (81, 80, 64, 65), (83, 82, 66, 67), (84, 81, 65, 68), (82, 85, 69, 66), (86, 84, 68, 70), (85, 87, 71, 69), (88, 86, 70, 72), (87, 89, 73, 71), (90, 88, 72, 74), (89, 91, 75, 73), (92, 90, 74, 76), (91, 93, 77, 75), (94, 92, 76, 78), (93, 95, 79, 77), (80, 94, 78, 64), (95, 83, 67, 79), (50, 48, 80, 81), (49, 51, 82, 83), (52, 50, 81, 84), (51, 53, 85, 82), (54, 52, 84, 86), (53, 55, 87, 85), (56, 54, 86, 88), (55, 57, 89, 87), (58, 56, 88, 90), (57, 59, 91, 89), (60, 58, 90, 92), (59, 61, 93, 91), (62, 60, 92, 94), (61, 63, 95, 93), (48, 62, 94, 80), (63, 49, 83, 95), (112, 115, 114, 113), (113, 114, 117, 116), (116, 117, 119, 118), (118, 119, 121, 120), (120, 121, 123, 122), (122, 123, 125, 124), (99, 97, 111, 109, 107, 105, 103, 101), (124, 125, 127, 126), (126, 127, 115, 112), (96, 98, 100, 102, 104, 106, 108, 110), (129, 128, 112, 113), (131, 130, 114, 115), (132, 129, 113, 116), (130, 133, 117, 114), (134, 132, 116, 118), (133, 135, 119, 117), (136, 134, 118, 120), (135, 137, 121, 119), (138, 136, 120, 122), (137, 139, 123, 121), (140, 138, 122, 124), (139, 141, 125, 123), (142, 140, 124, 126), (141, 143, 127, 125), (128, 142, 126, 112), (143, 131, 115, 127), (98, 96, 128, 129), (97, 99, 130, 131), (100, 98, 129, 132), (99, 101, 133, 130), (102, 100, 132, 134), (101, 103, 135, 133), (104, 102, 134, 136), (103, 105, 137, 135), (106, 104, 136, 138), (105, 107, 139, 137), (108, 106, 138, 140), (107, 109, 141, 139), (110, 108, 140, 142), (109, 111, 143, 141), (96, 110, 142, 128), (111, 97, 131, 143), (160, 163, 162, 161), (161, 162, 165, 164), (164, 165, 167, 166), (166, 167, 169, 168), (168, 169, 171, 170), (170, 171, 173, 172), (147, 145, 159, 157, 155, 153, 151, 149), (172, 173, 175, 174), (174, 175, 163, 160), (144, 146, 148, 150, 152, 154, 156, 158), (177, 176, 160, 161), (179, 178, 162, 163), (180, 177, 161, 164), (178, 181, 165, 162), (182, 180, 164, 166), (181, 183, 167, 165), (184, 182, 166, 168), (183, 185, 169, 167), (186, 184, 168, 170), (185, 187, 171, 169), (188, 186, 170, 172), (187, 189, 173, 171), (190, 188, 172, 174), (189, 191, 175, 173), (176, 190, 174, 160), (191, 179, 163, 175), (146, 144, 176, 177), (145, 147, 178, 179), (148, 146, 177, 180), (147, 149, 181, 178), (150, 148, 180, 182), (149, 151, 183, 181), (152, 150, 182, 184), (151, 153, 185, 183), (154, 152, 184, 186), (153, 155, 187, 185), (156, 154, 186, 188), (155, 157, 189, 187), (158, 156, 188, 190), (157, 159, 191, 189), (144, 158, 190, 176), (159, 145, 179, 191), (208, 211, 210, 209), (209, 210, 213, 212), (212, 213, 215, 214), (214, 215, 217, 216), (216, 217, 219, 218), (218, 219, 221, 220), (195, 193, 207, 205, 203, 201, 199, 197), (220, 221, 223, 222), (222, 223, 211, 208), (192, 194, 196, 198, 200, 202, 204, 206), (225, 224, 208, 209), (227, 226, 210, 211), (228, 225, 209, 212), (226, 229, 213, 210), (230, 228, 212, 214), (229, 231, 215, 213), (232, 230, 214, 216), (231, 233, 217, 215), (234, 232, 216, 218), (233, 235, 219, 217), (236, 234, 218, 220), (235, 237, 221, 219), (238, 236, 220, 222), (237, 239, 223, 221), (224, 238, 222, 208), (239, 227, 211, 223), (194, 192, 224, 225), (193, 195, 226, 227), (196, 194, 225, 228), (195, 197, 229, 226), (198, 196, 228, 230), (197, 199, 231, 229), (200, 198, 230, 232), (199, 201, 233, 231), (202, 200, 232, 234), (201, 203, 235, 233), (204, 202, 234, 236), (203, 205, 237, 235), (206, 204, 236, 238), (205, 207, 239, 237), (192, 206, 238, 224), (207, 193, 227, 239), (256, 259, 258, 257), (257, 258, 261, 260), (260, 261, 263, 262), (262, 263, 265, 264), (264, 265, 267, 266), (266, 267, 269, 268), (243, 241, 255, 253, 251, 249, 247, 245), (268, 269, 271, 270), (270, 271, 259, 256), (240, 242, 244, 246, 248, 250, 252, 254), (273, 272, 256, 257), (275, 274, 258, 259), (276, 273, 257, 260), (274, 277, 261, 258), (278, 276, 260, 262), (277, 279, 263, 261), (280, 278, 262, 264), (279, 281, 265, 263), (282, 280, 264, 266), (281, 283, 267, 265), (284, 282, 266, 268), (283, 285, 269, 267), (286, 284, 268, 270), (285, 287, 271, 269), (272, 286, 270, 256), (287, 275, 259, 271), (242, 240, 272, 273), (241, 243, 274, 275), (244, 242, 273, 276), (243, 245, 277, 274), (246, 244, 276, 278), (245, 247, 279, 277), (248, 246, 278, 280), (247, 249, 281, 279), (250, 248, 280, 282), (249, 251, 283, 281), (252, 250, 282, 284), (251, 253, 285, 283), (254, 252, 284, 286), (253, 255, 287, 285), (240, 254, 286, 272), (255, 241, 275, 287)])
me_cylinder_007.polygons.foreach_set('material_index', [0, 0, 0, 0, 0, 0, 1, 0, 0, 1, 0, 0, 0, 0, 0, 0, 0, 0, 0, 0, 0, 0, 0, 0, 0, 0, 2, 2, 2, 2, 2, 2, 2, 2, 2, 2, 2, 2, 2, 2, 2, 2, 0, 0, 0, 0, 0, 0, 1, 0, 0, 1, 0, 0, 0, 0, 0, 0, 0, 0, 0, 0, 0, 0, 0, 0, 0, 0, 2, 2, 2, 2, 2, 2, 2, 2, 2, 2, 2, 2, 2, 2, 2, 2, 0, 0, 0, 0, 0, 0, 1, 0, 0, 1, 0, 0, 0, 0, 0, 0, 0, 0, 0, 0, 0, 0, 0, 0, 0, 0, 2, 2, 2, 2, 2, 2, 2, 2, 2, 2, 2, 2, 2, 2, 2, 2, 0, 0, 0, 0, 0, 0, 1, 0, 0, 1, 0, 0, 0, 0, 0, 0, 0, 0, 0, 0, 0, 0, 0, 0, 0, 0, 2, 2, 2, 2, 2, 2, 2, 2, 2, 2, 2, 2, 2, 2, 2, 2, 0, 0, 0, 0, 0, 0, 1, 0, 0, 1, 0, 0, 0, 0, 0, 0, 0, 0, 0, 0, 0, 0, 0, 0, 0, 0, 2, 2, 2, 2, 2, 2, 2, 2, 2, 2, 2, 2, 2, 2, 2, 2, 0, 0, 0, 0, 0, 0, 1, 0, 0, 1, 0, 0, 0, 0, 0, 0, 0, 0, 0, 0, 0, 0, 0, 0, 0, 0, 2, 2, 2, 2, 2, 2, 2, 2, 2, 2, 2, 2, 2, 2, 2, 2])
me_cylinder_007.materials.append(mat_sushi_green)
me_cylinder_007.materials.append(mat_sushi_salmon)
me_cylinder_007.materials.append(mat_sushi_rice)
me_cylinder_007.use_remesh_preserve_volume = False
me_cylinder_007.use_remesh_preserve_attributes = False
me_cylinder_007.use_mirror_vertex_groups = False
me_cylinder_007.update()

# ---- objects
ob_fishkd_base = bpy.data.objects.new('FishKD_Base', me_cube)
ob_fishkd_ramp = bpy.data.objects.new('FishKD_ramp', me_cylinder)
ob_rotator = bpy.data.objects.new('Rotator', None)
ob_fishkd_bowl = bpy.data.objects.new('FishKD_bowl', me_cylinder_001)
ob_sushi = bpy.data.objects.new('Sushi', me_cylinder_007)

# ---- transforms, parenting, visibility, modifiers, constraints
ob_fishkd_base.location = (0.0, 0.0, 0.0)
ob_fishkd_base.lock_rotations_4d = False
ob_fishkd_base.empty_display_type = 'ARROWS'
ob_fishkd_base.lineart.crease_threshold = 0.0
ob_fishkd_ramp.parent = ob_fishkd_base
ob_fishkd_ramp.location = (0.05613, 0.0916, 1.61)
ob_fishkd_ramp.rotation_euler = (0.0, -0.0, -0.5727)
ob_fishkd_ramp.lineart.crease_threshold = 0.0
_m = ob_fishkd_ramp.modifiers.new('Mirror', 'MIRROR')
_m.use_axis = (True, True, False)
ob_rotator.parent = ob_fishkd_ramp
ob_rotator.matrix_parent_inverse = Matrix(((0.8405, -0.5419, 0.0, 0.002461), (0.5419, 0.8405, 0.0, -0.1074), (0.0, 0.0, 1.0, -1.61), (0.0, 0.0, 0.0, 1.0)))
ob_rotator.location = (0.05613, 0.0916, 2.834)
ob_rotator.rotation_euler = (0.0, 0.0, -0.5727)
ob_rotator.empty_display_size = 1.348
ob_rotator.empty_image_offset = (0.0, 0.0)
ob_rotator.lineart.crease_threshold = 0.0
ob_fishkd_bowl.parent = ob_rotator
ob_fishkd_bowl.matrix_parent_inverse = Matrix(((0.8405, -0.5419, 0.0, 0.002461), (0.5419, 0.8405, 0.0, -0.1074), (0.0, 0.0, 1.0, -2.834), (0.0, 0.0, 0.0, 1.0)))
ob_fishkd_bowl.location = (0.07309, 0.1179, 0.3774)
ob_fishkd_bowl.rotation_euler = (0.0, 0.0, -0.5727)
ob_fishkd_bowl.scale = (1.348, 1.348, 1.348)
ob_fishkd_bowl.lineart.crease_threshold = 0.0
ob_sushi.parent = ob_fishkd_base
ob_sushi.location = (-1.89, -0.9786, 0.3214)
ob_sushi.lineart.crease_threshold = 0.0

# ---- collection membership
col_collection_1.objects.link(ob_fishkd_base)
col_collection_1.objects.link(ob_fishkd_ramp)
col_collection_1.objects.link(ob_rotator)
col_collection_1.objects.link(ob_fishkd_bowl)
col_collection_1.objects.link(ob_sushi)

# ---- scene / render settings (as saved in the file)
scene.frame_start = 1; scene.frame_end = 250; scene.frame_set(1)
scene.render.engine = 'BLENDER_EEVEE_NEXT'
scene.render.resolution_percentage = 50
scene.render.dither_intensity = 0.0
scene.cycles.use_denoising = False
scene.cycles.samples = 128
scene.cycles.sampling_pattern = 'TABULATED_SOBOL'
scene.cycles.use_adaptive_sampling = False
scene.cycles.use_light_tree = False
scene.cycles.blur_glossy = 0.0
scene.cycles.sample_clamp_indirect = 0.0
scene.view_settings.view_transform = 'Standard'
bpy.context.view_layer.update()

# ---- added for rendering (the .blend has no active camera and no usable light): camera, sun
cam_auto = bpy.data.cameras.new('AutoCamera')
cam_auto.lens = 50.0
cam_auto.sensor_width = 36.0
cam_auto.clip_end = 1000.0
ob_auto_camera = bpy.data.objects.new('AutoCamera', cam_auto)
scene.collection.objects.link(ob_auto_camera)
ob_auto_camera.location = (8.10192, -9.7223, 7.16679)
ob_auto_camera.rotation_euler = (1.09748, -7.21219e-08, 0.694738)
scene.camera = ob_auto_camera
light_auto_sun = bpy.data.lights.new('AutoSun', 'SUN')
light_auto_sun.energy = 3.0
light_auto_sun.angle = 0.0523599
ob_auto_sun = bpy.data.objects.new('AutoSun', light_auto_sun)
scene.collection.objects.link(ob_auto_sun)
ob_auto_sun.rotation_euler = (0.872665, 0.174533, 0.523599)
bpy.context.view_layer.update()
